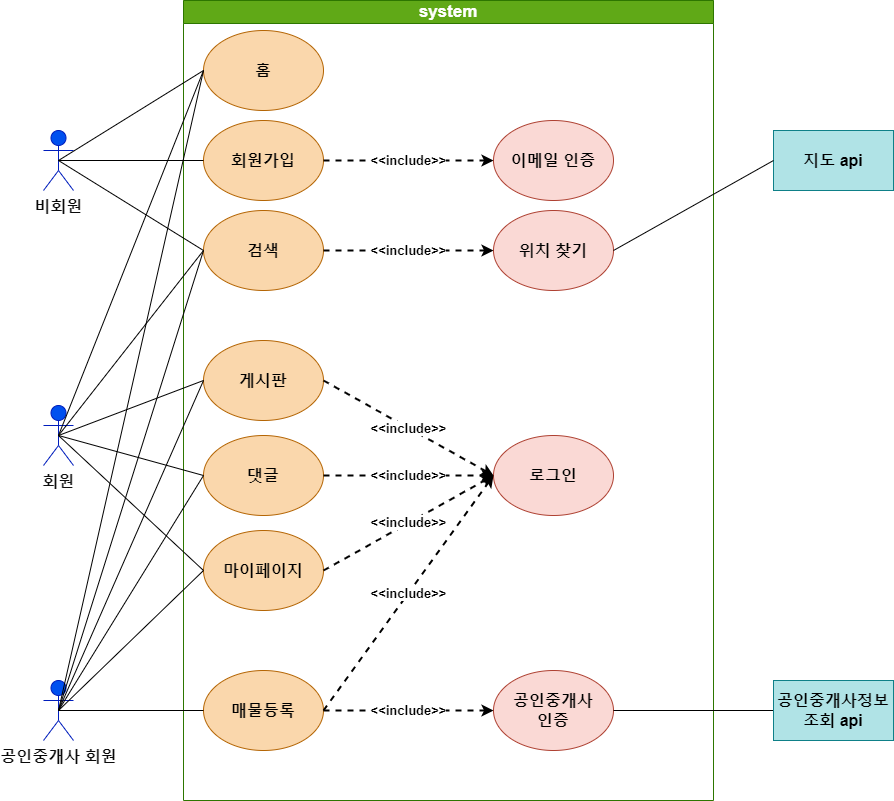

The diagram above was exported from draw.io. Its source (the exported page's mxGraphModel, read from the mxfile embedded in the PNG):
<mxGraphModel dx="993" dy="1664" grid="1" gridSize="10" guides="1" tooltips="1" connect="1" arrows="1" fold="1" page="1" pageScale="1" pageWidth="1100" pageHeight="850" math="0" shadow="0">
  <root>
    <mxCell id="0" />
    <mxCell id="1" parent="0" />
    <mxCell id="vwUxgIrq5LIJRE5TT6eG-1" value="비회원" style="shape=umlActor;verticalLabelPosition=bottom;verticalAlign=top;html=1;outlineConnect=0;fillColor=#0050ef;fontColor=#0a0a0a;strokeColor=#001DBC;fontStyle=1;labelBorderColor=none;fontSize=16;" parent="1" vertex="1">
      <mxGeometry x="100" y="120" width="30" height="60" as="geometry" />
    </mxCell>
    <mxCell id="vwUxgIrq5LIJRE5TT6eG-2" value="회원" style="shape=umlActor;verticalLabelPosition=bottom;verticalAlign=top;html=1;outlineConnect=0;fillColor=#0050ef;fontColor=#0f0f0f;strokeColor=#001DBC;fontStyle=1;fontSize=16;" parent="1" vertex="1">
      <mxGeometry x="100" y="395" width="30" height="60" as="geometry" />
    </mxCell>
    <mxCell id="vwUxgIrq5LIJRE5TT6eG-3" value="공인중개사 회원" style="shape=umlActor;verticalLabelPosition=bottom;verticalAlign=top;html=1;outlineConnect=0;fillColor=#0050ef;fontColor=#0a0a0a;strokeColor=#001DBC;fontStyle=1;labelBorderColor=none;fontSize=16;" parent="1" vertex="1">
      <mxGeometry x="100" y="670" width="30" height="60" as="geometry" />
    </mxCell>
    <mxCell id="vwUxgIrq5LIJRE5TT6eG-4" value="system" style="swimlane;whiteSpace=wrap;html=1;fillColor=#60a917;fontColor=#ffffff;strokeColor=#2D7600;fontSize=17;" parent="1" vertex="1">
      <mxGeometry x="240" y="-10" width="530" height="800" as="geometry" />
    </mxCell>
    <mxCell id="vwUxgIrq5LIJRE5TT6eG-5" value="홈" style="ellipse;whiteSpace=wrap;html=1;fillColor=#fad7ac;strokeColor=#b46504;fontStyle=1;fontSize=16;" parent="vwUxgIrq5LIJRE5TT6eG-4" vertex="1">
      <mxGeometry x="20" y="30" width="120" height="80" as="geometry" />
    </mxCell>
    <mxCell id="vwUxgIrq5LIJRE5TT6eG-6" value="회원가입" style="ellipse;whiteSpace=wrap;html=1;fillColor=#fad7ac;strokeColor=#b46504;fontStyle=1;fontSize=16;" parent="vwUxgIrq5LIJRE5TT6eG-4" vertex="1">
      <mxGeometry x="20" y="120" width="120" height="80" as="geometry" />
    </mxCell>
    <mxCell id="vwUxgIrq5LIJRE5TT6eG-7" value="로그인" style="ellipse;whiteSpace=wrap;html=1;fillColor=#fad9d5;strokeColor=#ae4132;fontStyle=1;fontSize=16;" parent="vwUxgIrq5LIJRE5TT6eG-4" vertex="1">
      <mxGeometry x="310" y="435" width="120" height="80" as="geometry" />
    </mxCell>
    <mxCell id="vwUxgIrq5LIJRE5TT6eG-8" value="검색" style="ellipse;whiteSpace=wrap;html=1;fillColor=#fad7ac;strokeColor=#b46504;fontStyle=1;fontSize=16;" parent="vwUxgIrq5LIJRE5TT6eG-4" vertex="1">
      <mxGeometry x="20" y="210" width="120" height="80" as="geometry" />
    </mxCell>
    <mxCell id="vwUxgIrq5LIJRE5TT6eG-9" value="게시판" style="ellipse;whiteSpace=wrap;html=1;fillColor=#fad7ac;strokeColor=#b46504;fontStyle=1;fontSize=16;" parent="vwUxgIrq5LIJRE5TT6eG-4" vertex="1">
      <mxGeometry x="20" y="340" width="120" height="80" as="geometry" />
    </mxCell>
    <mxCell id="vwUxgIrq5LIJRE5TT6eG-11" value="댓글" style="ellipse;whiteSpace=wrap;html=1;fillColor=#fad7ac;strokeColor=#b46504;fontStyle=1;fontSize=16;" parent="vwUxgIrq5LIJRE5TT6eG-4" vertex="1">
      <mxGeometry x="20" y="435" width="120" height="80" as="geometry" />
    </mxCell>
    <mxCell id="vwUxgIrq5LIJRE5TT6eG-12" value="매물등록" style="ellipse;whiteSpace=wrap;html=1;fillColor=#fad7ac;strokeColor=#b46504;fontStyle=1;fontSize=16;" parent="vwUxgIrq5LIJRE5TT6eG-4" vertex="1">
      <mxGeometry x="20" y="670" width="120" height="80" as="geometry" />
    </mxCell>
    <mxCell id="vwUxgIrq5LIJRE5TT6eG-13" value="공인중개사&lt;br style=&quot;font-size: 16px;&quot;&gt;인증" style="ellipse;whiteSpace=wrap;html=1;fillColor=#fad9d5;strokeColor=#ae4132;fontStyle=1;fontSize=16;" parent="vwUxgIrq5LIJRE5TT6eG-4" vertex="1">
      <mxGeometry x="310" y="670" width="120" height="80" as="geometry" />
    </mxCell>
    <mxCell id="vwUxgIrq5LIJRE5TT6eG-14" value="마이페이지" style="ellipse;whiteSpace=wrap;html=1;fillColor=#fad7ac;strokeColor=#b46504;fontStyle=1;fontSize=16;" parent="vwUxgIrq5LIJRE5TT6eG-4" vertex="1">
      <mxGeometry x="20" y="530" width="120" height="80" as="geometry" />
    </mxCell>
    <mxCell id="vwUxgIrq5LIJRE5TT6eG-15" value="위치 찾기" style="ellipse;whiteSpace=wrap;html=1;fillColor=#fad9d5;strokeColor=#ae4132;fontStyle=1;fontSize=16;" parent="vwUxgIrq5LIJRE5TT6eG-4" vertex="1">
      <mxGeometry x="310" y="210" width="120" height="80" as="geometry" />
    </mxCell>
    <mxCell id="vwUxgIrq5LIJRE5TT6eG-16" value="이메일 인증" style="ellipse;whiteSpace=wrap;html=1;fillColor=#fad9d5;strokeColor=#ae4132;fontStyle=1;fontSize=16;" parent="vwUxgIrq5LIJRE5TT6eG-4" vertex="1">
      <mxGeometry x="310" y="120" width="120" height="80" as="geometry" />
    </mxCell>
    <mxCell id="vwUxgIrq5LIJRE5TT6eG-18" value="&amp;lt;&amp;lt;include&amp;gt;&amp;gt;" style="endArrow=classic;html=1;rounded=0;entryX=0;entryY=0.5;entryDx=0;entryDy=0;exitX=1;exitY=0.5;exitDx=0;exitDy=0;dashed=1;strokeWidth=2;fontStyle=1;fontSize=13;" parent="vwUxgIrq5LIJRE5TT6eG-4" source="vwUxgIrq5LIJRE5TT6eG-9" target="vwUxgIrq5LIJRE5TT6eG-7" edge="1">
      <mxGeometry width="50" height="50" relative="1" as="geometry">
        <mxPoint x="150" y="450" as="sourcePoint" />
        <mxPoint x="200" y="400" as="targetPoint" />
      </mxGeometry>
    </mxCell>
    <mxCell id="vwUxgIrq5LIJRE5TT6eG-20" value="&amp;lt;&amp;lt;include&amp;gt;&amp;gt;" style="endArrow=classic;html=1;rounded=0;exitX=1;exitY=0.5;exitDx=0;exitDy=0;entryX=0;entryY=0.5;entryDx=0;entryDy=0;dashed=1;strokeWidth=2;fontStyle=1;fontSize=13;" parent="vwUxgIrq5LIJRE5TT6eG-4" source="vwUxgIrq5LIJRE5TT6eG-14" target="vwUxgIrq5LIJRE5TT6eG-7" edge="1">
      <mxGeometry width="50" height="50" relative="1" as="geometry">
        <mxPoint x="150" y="450" as="sourcePoint" />
        <mxPoint x="200" y="400" as="targetPoint" />
      </mxGeometry>
    </mxCell>
    <mxCell id="vwUxgIrq5LIJRE5TT6eG-21" value="&amp;lt;&amp;lt;include&amp;gt;&amp;gt;" style="endArrow=classic;html=1;rounded=0;exitX=1;exitY=0.5;exitDx=0;exitDy=0;entryX=0;entryY=0.5;entryDx=0;entryDy=0;dashed=1;strokeWidth=2;fontStyle=1;fontSize=13;" parent="vwUxgIrq5LIJRE5TT6eG-4" source="vwUxgIrq5LIJRE5TT6eG-12" target="vwUxgIrq5LIJRE5TT6eG-7" edge="1">
      <mxGeometry width="50" height="50" relative="1" as="geometry">
        <mxPoint x="150" y="450" as="sourcePoint" />
        <mxPoint x="200" y="400" as="targetPoint" />
      </mxGeometry>
    </mxCell>
    <mxCell id="vwUxgIrq5LIJRE5TT6eG-22" value="&amp;lt;&amp;lt;include&amp;gt;&amp;gt;" style="endArrow=classic;html=1;rounded=0;exitX=1;exitY=0.5;exitDx=0;exitDy=0;entryX=0;entryY=0.5;entryDx=0;entryDy=0;dashed=1;strokeWidth=2;fontStyle=1;fontSize=13;" parent="vwUxgIrq5LIJRE5TT6eG-4" source="vwUxgIrq5LIJRE5TT6eG-12" target="vwUxgIrq5LIJRE5TT6eG-13" edge="1">
      <mxGeometry width="50" height="50" relative="1" as="geometry">
        <mxPoint x="150" y="450" as="sourcePoint" />
        <mxPoint x="200" y="400" as="targetPoint" />
      </mxGeometry>
    </mxCell>
    <mxCell id="vwUxgIrq5LIJRE5TT6eG-25" value="&amp;lt;&amp;lt;include&amp;gt;&amp;gt;" style="endArrow=classic;html=1;rounded=0;entryX=0;entryY=0.5;entryDx=0;entryDy=0;exitX=1;exitY=0.5;exitDx=0;exitDy=0;dashed=1;strokeWidth=2;fontStyle=1;fontSize=13;" parent="vwUxgIrq5LIJRE5TT6eG-4" source="vwUxgIrq5LIJRE5TT6eG-8" target="vwUxgIrq5LIJRE5TT6eG-15" edge="1">
      <mxGeometry width="50" height="50" relative="1" as="geometry">
        <mxPoint x="160" y="245" as="sourcePoint" />
        <mxPoint x="330" y="340" as="targetPoint" />
      </mxGeometry>
    </mxCell>
    <mxCell id="vwUxgIrq5LIJRE5TT6eG-26" value="&amp;lt;&amp;lt;include&amp;gt;&amp;gt;" style="endArrow=classic;html=1;rounded=0;entryX=0;entryY=0.5;entryDx=0;entryDy=0;exitX=1;exitY=0.5;exitDx=0;exitDy=0;dashed=1;strokeWidth=2;fontStyle=1;fontSize=13;" parent="vwUxgIrq5LIJRE5TT6eG-4" source="vwUxgIrq5LIJRE5TT6eG-6" target="vwUxgIrq5LIJRE5TT6eG-16" edge="1">
      <mxGeometry width="50" height="50" relative="1" as="geometry">
        <mxPoint x="160" y="170" as="sourcePoint" />
        <mxPoint x="330" y="170" as="targetPoint" />
      </mxGeometry>
    </mxCell>
    <mxCell id="vwUxgIrq5LIJRE5TT6eG-19" value="&amp;lt;&amp;lt;include&amp;gt;&amp;gt;" style="endArrow=classic;html=1;rounded=0;exitX=1;exitY=0.5;exitDx=0;exitDy=0;dashed=1;strokeWidth=2;fontStyle=1;fontSize=13;" parent="1" source="vwUxgIrq5LIJRE5TT6eG-11" edge="1">
      <mxGeometry width="50" height="50" relative="1" as="geometry">
        <mxPoint x="390" y="440" as="sourcePoint" />
        <mxPoint x="550" y="465" as="targetPoint" />
      </mxGeometry>
    </mxCell>
    <mxCell id="vwUxgIrq5LIJRE5TT6eG-23" value="지도 api" style="rounded=0;whiteSpace=wrap;html=1;fillColor=#b0e3e6;strokeColor=#0e8088;fontStyle=1;fontSize=16;" parent="1" vertex="1">
      <mxGeometry x="830" y="120" width="120" height="60" as="geometry" />
    </mxCell>
    <mxCell id="vwUxgIrq5LIJRE5TT6eG-24" value="" style="endArrow=none;html=1;rounded=0;entryX=0;entryY=0.5;entryDx=0;entryDy=0;exitX=1;exitY=0.5;exitDx=0;exitDy=0;" parent="1" source="vwUxgIrq5LIJRE5TT6eG-15" target="vwUxgIrq5LIJRE5TT6eG-23" edge="1">
      <mxGeometry width="50" height="50" relative="1" as="geometry">
        <mxPoint x="540" y="440" as="sourcePoint" />
        <mxPoint x="590" y="390" as="targetPoint" />
      </mxGeometry>
    </mxCell>
    <mxCell id="vwUxgIrq5LIJRE5TT6eG-27" value="" style="endArrow=none;html=1;rounded=0;entryX=0;entryY=0.5;entryDx=0;entryDy=0;exitX=0.5;exitY=0.5;exitDx=0;exitDy=0;exitPerimeter=0;" parent="1" source="vwUxgIrq5LIJRE5TT6eG-1" target="vwUxgIrq5LIJRE5TT6eG-5" edge="1">
      <mxGeometry width="50" height="50" relative="1" as="geometry">
        <mxPoint x="540" y="440" as="sourcePoint" />
        <mxPoint x="590" y="390" as="targetPoint" />
      </mxGeometry>
    </mxCell>
    <mxCell id="vwUxgIrq5LIJRE5TT6eG-28" value="" style="endArrow=none;html=1;rounded=0;entryX=0;entryY=0.5;entryDx=0;entryDy=0;exitX=0.5;exitY=0.5;exitDx=0;exitDy=0;exitPerimeter=0;" parent="1" source="vwUxgIrq5LIJRE5TT6eG-1" target="vwUxgIrq5LIJRE5TT6eG-6" edge="1">
      <mxGeometry width="50" height="50" relative="1" as="geometry">
        <mxPoint x="185" y="160" as="sourcePoint" />
        <mxPoint x="270" y="70" as="targetPoint" />
      </mxGeometry>
    </mxCell>
    <mxCell id="vwUxgIrq5LIJRE5TT6eG-29" value="" style="endArrow=none;html=1;rounded=0;entryX=0;entryY=0.5;entryDx=0;entryDy=0;exitX=0.5;exitY=0.5;exitDx=0;exitDy=0;exitPerimeter=0;" parent="1" source="vwUxgIrq5LIJRE5TT6eG-1" target="vwUxgIrq5LIJRE5TT6eG-8" edge="1">
      <mxGeometry width="50" height="50" relative="1" as="geometry">
        <mxPoint x="175" y="150" as="sourcePoint" />
        <mxPoint x="270" y="160" as="targetPoint" />
      </mxGeometry>
    </mxCell>
    <mxCell id="vwUxgIrq5LIJRE5TT6eG-30" value="" style="endArrow=none;html=1;rounded=0;entryX=0.5;entryY=0.5;entryDx=0;entryDy=0;exitX=0;exitY=0.5;exitDx=0;exitDy=0;entryPerimeter=0;" parent="1" source="vwUxgIrq5LIJRE5TT6eG-9" target="vwUxgIrq5LIJRE5TT6eG-2" edge="1">
      <mxGeometry width="50" height="50" relative="1" as="geometry">
        <mxPoint x="120" y="260" as="sourcePoint" />
        <mxPoint x="210" y="350" as="targetPoint" />
      </mxGeometry>
    </mxCell>
    <mxCell id="vwUxgIrq5LIJRE5TT6eG-31" value="" style="endArrow=none;html=1;rounded=0;exitX=0.5;exitY=0.5;exitDx=0;exitDy=0;exitPerimeter=0;entryX=0;entryY=0.5;entryDx=0;entryDy=0;" parent="1" source="vwUxgIrq5LIJRE5TT6eG-2" target="vwUxgIrq5LIJRE5TT6eG-11" edge="1">
      <mxGeometry width="50" height="50" relative="1" as="geometry">
        <mxPoint x="540" y="440" as="sourcePoint" />
        <mxPoint x="590" y="390" as="targetPoint" />
      </mxGeometry>
    </mxCell>
    <mxCell id="vwUxgIrq5LIJRE5TT6eG-32" value="" style="endArrow=none;html=1;rounded=0;exitX=0.5;exitY=0.5;exitDx=0;exitDy=0;exitPerimeter=0;entryX=0;entryY=0.5;entryDx=0;entryDy=0;" parent="1" source="vwUxgIrq5LIJRE5TT6eG-2" target="vwUxgIrq5LIJRE5TT6eG-5" edge="1">
      <mxGeometry width="50" height="50" relative="1" as="geometry">
        <mxPoint x="540" y="440" as="sourcePoint" />
        <mxPoint x="590" y="390" as="targetPoint" />
      </mxGeometry>
    </mxCell>
    <mxCell id="vwUxgIrq5LIJRE5TT6eG-33" value="" style="endArrow=none;html=1;rounded=0;exitX=0.5;exitY=0.5;exitDx=0;exitDy=0;exitPerimeter=0;entryX=0;entryY=0.5;entryDx=0;entryDy=0;" parent="1" source="vwUxgIrq5LIJRE5TT6eG-2" target="vwUxgIrq5LIJRE5TT6eG-8" edge="1">
      <mxGeometry width="50" height="50" relative="1" as="geometry">
        <mxPoint x="540" y="440" as="sourcePoint" />
        <mxPoint x="590" y="390" as="targetPoint" />
      </mxGeometry>
    </mxCell>
    <mxCell id="vwUxgIrq5LIJRE5TT6eG-34" value="" style="endArrow=none;html=1;rounded=0;exitX=0.5;exitY=0.5;exitDx=0;exitDy=0;exitPerimeter=0;entryX=0;entryY=0.5;entryDx=0;entryDy=0;" parent="1" source="vwUxgIrq5LIJRE5TT6eG-2" target="vwUxgIrq5LIJRE5TT6eG-14" edge="1">
      <mxGeometry width="50" height="50" relative="1" as="geometry">
        <mxPoint x="540" y="440" as="sourcePoint" />
        <mxPoint x="590" y="390" as="targetPoint" />
      </mxGeometry>
    </mxCell>
    <mxCell id="vwUxgIrq5LIJRE5TT6eG-35" value="" style="endArrow=none;html=1;rounded=0;exitX=0.5;exitY=0.5;exitDx=0;exitDy=0;exitPerimeter=0;entryX=0;entryY=0.5;entryDx=0;entryDy=0;" parent="1" source="vwUxgIrq5LIJRE5TT6eG-3" target="vwUxgIrq5LIJRE5TT6eG-5" edge="1">
      <mxGeometry width="50" height="50" relative="1" as="geometry">
        <mxPoint x="540" y="440" as="sourcePoint" />
        <mxPoint x="590" y="390" as="targetPoint" />
      </mxGeometry>
    </mxCell>
    <mxCell id="vwUxgIrq5LIJRE5TT6eG-36" value="" style="endArrow=none;html=1;rounded=0;exitX=0.5;exitY=0.5;exitDx=0;exitDy=0;exitPerimeter=0;entryX=0;entryY=0.5;entryDx=0;entryDy=0;" parent="1" source="vwUxgIrq5LIJRE5TT6eG-3" target="vwUxgIrq5LIJRE5TT6eG-8" edge="1">
      <mxGeometry width="50" height="50" relative="1" as="geometry">
        <mxPoint x="540" y="440" as="sourcePoint" />
        <mxPoint x="590" y="390" as="targetPoint" />
      </mxGeometry>
    </mxCell>
    <mxCell id="vwUxgIrq5LIJRE5TT6eG-37" value="" style="endArrow=none;html=1;rounded=0;exitX=0.5;exitY=0.5;exitDx=0;exitDy=0;exitPerimeter=0;entryX=0;entryY=0.5;entryDx=0;entryDy=0;" parent="1" source="vwUxgIrq5LIJRE5TT6eG-3" target="vwUxgIrq5LIJRE5TT6eG-9" edge="1">
      <mxGeometry width="50" height="50" relative="1" as="geometry">
        <mxPoint x="540" y="440" as="sourcePoint" />
        <mxPoint x="590" y="390" as="targetPoint" />
      </mxGeometry>
    </mxCell>
    <mxCell id="vwUxgIrq5LIJRE5TT6eG-38" value="" style="endArrow=none;html=1;rounded=0;exitX=0.5;exitY=0.5;exitDx=0;exitDy=0;exitPerimeter=0;entryX=0;entryY=0.5;entryDx=0;entryDy=0;" parent="1" source="vwUxgIrq5LIJRE5TT6eG-3" target="vwUxgIrq5LIJRE5TT6eG-11" edge="1">
      <mxGeometry width="50" height="50" relative="1" as="geometry">
        <mxPoint x="540" y="440" as="sourcePoint" />
        <mxPoint x="590" y="390" as="targetPoint" />
      </mxGeometry>
    </mxCell>
    <mxCell id="vwUxgIrq5LIJRE5TT6eG-39" value="" style="endArrow=none;html=1;rounded=0;exitX=0.5;exitY=0.5;exitDx=0;exitDy=0;exitPerimeter=0;entryX=0;entryY=0.5;entryDx=0;entryDy=0;" parent="1" source="vwUxgIrq5LIJRE5TT6eG-3" target="vwUxgIrq5LIJRE5TT6eG-14" edge="1">
      <mxGeometry width="50" height="50" relative="1" as="geometry">
        <mxPoint x="540" y="440" as="sourcePoint" />
        <mxPoint x="590" y="390" as="targetPoint" />
      </mxGeometry>
    </mxCell>
    <mxCell id="vwUxgIrq5LIJRE5TT6eG-40" value="" style="endArrow=none;html=1;rounded=0;exitX=0.5;exitY=0.5;exitDx=0;exitDy=0;exitPerimeter=0;entryX=0;entryY=0.5;entryDx=0;entryDy=0;" parent="1" source="vwUxgIrq5LIJRE5TT6eG-3" target="vwUxgIrq5LIJRE5TT6eG-12" edge="1">
      <mxGeometry width="50" height="50" relative="1" as="geometry">
        <mxPoint x="540" y="440" as="sourcePoint" />
        <mxPoint x="590" y="390" as="targetPoint" />
      </mxGeometry>
    </mxCell>
    <mxCell id="gldA1CANBjnTHY5ggW6U-2" style="rounded=0;orthogonalLoop=1;jettySize=auto;html=1;exitX=0;exitY=0.5;exitDx=0;exitDy=0;entryX=1;entryY=0.5;entryDx=0;entryDy=0;startArrow=none;startFill=0;endArrow=none;endFill=0;" edge="1" parent="1" source="gldA1CANBjnTHY5ggW6U-1" target="vwUxgIrq5LIJRE5TT6eG-13">
      <mxGeometry relative="1" as="geometry" />
    </mxCell>
    <mxCell id="gldA1CANBjnTHY5ggW6U-1" value="공인중개사정보조회 api" style="rounded=0;whiteSpace=wrap;html=1;fillColor=#b0e3e6;strokeColor=#0e8088;fontStyle=1;fontSize=16;" vertex="1" parent="1">
      <mxGeometry x="830" y="670" width="120" height="60" as="geometry" />
    </mxCell>
  </root>
</mxGraphModel>